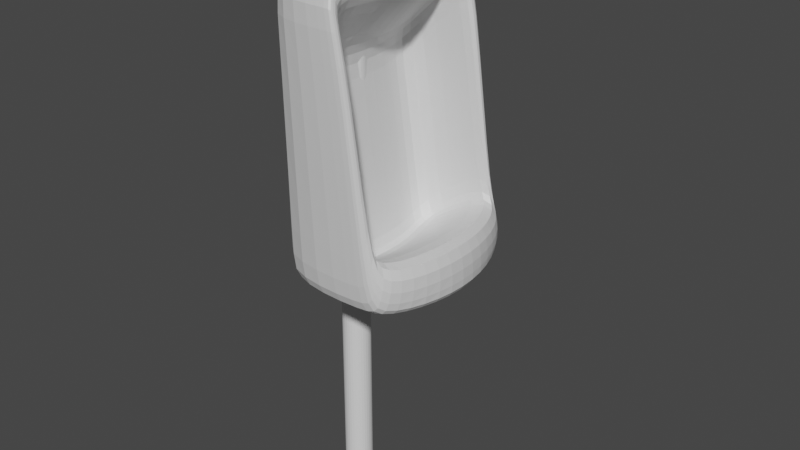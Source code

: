 # Source: urinal.blend  (saved by Blender 2.83.19; exported with 4.5.12 LTS)
import bpy
from mathutils import Matrix  # noqa: F401  (used for matrix-valued properties, if any)

bpy.ops.wm.read_factory_settings(use_empty=True)
scene = bpy.context.scene
scene.name = 'Scene'

# ---- collections
col_collection = bpy.data.collections.new('Collection'); scene.collection.children.link(col_collection)

# ---- materials (node trees are filled in below, after node groups)
mat_white = bpy.data.materials.new('white')
mat_white.alpha_threshold = 0.0
mat_white.use_transparent_shadow = False
mat_white.line_color = (0.0, 0.0, 0.0, 1.0)
mat_metal = bpy.data.materials.new('metal')
mat_metal.use_transparent_shadow = False

# ---- material node trees
mat_white.use_nodes = True; mat_white.node_tree.nodes.clear()
_N = mat_white.node_tree.nodes; _L = mat_white.node_tree.links
n0 = _N.new('ShaderNodeOutputMaterial'); n0.name = 'Material Output'; n0.location = (300, 300)
n1 = _N.new('ShaderNodeBsdfPrincipled'); n1.name = 'Principled BSDF'; n1.location = (10, 300)
n1.distribution = 'GGX'
n1.subsurface_method = 'BURLEY'
n1.inputs[1].default_value = 0.1318
n1.inputs[2].default_value = 0.5705
n1.inputs[3].default_value = 1.45
n1.inputs[13].default_value = 0.4955
n1.inputs[27].default_value = (0.0, 0.0, 0.0, 1.0)
n1.inputs[28].default_value = 1.0
_L.new(n1.outputs[0], n0.inputs[0])
n0.is_active_output = True
mat_metal.use_nodes = True; mat_metal.node_tree.nodes.clear()
_N = mat_metal.node_tree.nodes; _L = mat_metal.node_tree.links
n0 = _N.new('ShaderNodeBsdfPrincipled'); n0.name = 'Principled BSDF'; n0.location = (10, 300)
n0.distribution = 'GGX'
n0.subsurface_method = 'BURLEY'
n0.inputs[0].default_value = (0.3919, 0.3919, 0.3919, 1.0)
n0.inputs[1].default_value = 0.5636
n0.inputs[2].default_value = 0.4045
n0.inputs[3].default_value = 1.45
n0.inputs[27].default_value = (0.0, 0.0, 0.0, 1.0)
n0.inputs[28].default_value = 1.0
n1 = _N.new('ShaderNodeOutputMaterial'); n1.name = 'Material Output'; n1.location = (300, 300)
_L.new(n0.outputs[0], n1.inputs[0])
n1.is_active_output = True

# ---- world
world_world = bpy.data.worlds.new('World'); scene.world = world_world
world_world.use_nodes = True; world_world.node_tree.nodes.clear()
_N = world_world.node_tree.nodes; _L = world_world.node_tree.links
n0 = _N.new('ShaderNodeOutputWorld'); n0.name = 'World Output'; n0.location = (300, 300)
n1 = _N.new('ShaderNodeBackground'); n1.name = 'Background'; n1.location = (10, 300)
n1.inputs[0].default_value = (0.05088, 0.05088, 0.05088, 1.0)
_L.new(n1.outputs[0], n0.inputs[0])
n0.is_active_output = True
world_world.color = (0.05088, 0.05088, 0.05088)
world_world.use_sun_shadow = False
world_world.sun_shadow_jitter_overblur = 0.0

# ---- meshes
me_cube = bpy.data.meshes.new('Cube')
me_cube.from_pydata([(0.3594, 1.37, 3.157), (1.31, 1.37, -0.3434), (0.3594, -1.37, 3.157), (1.31, -1.37, -0.3434), (-1.0, 1.609, 3.494), (-1.0, 1.609, -1.584), (-1.0, -1.609, 3.494), (-1.0, -1.609, -1.584), (-1.0, 0.5364, -1.584), (-1.0, -0.5364, -1.584), (0.6966, 0.5429, 3.157), (0.6966, -0.5429, 3.157), (-1.0, -0.5364, 3.494), (-1.0, 0.5364, 3.494), (1.581, -0.5299, -0.3434), (1.581, 0.5299, -0.3434), (0.225, 1.609, 3.494), (1.0, 1.609, -1.584), (0.225, -1.609, 3.494), (1.0, -1.609, -1.584), (0.6624, -0.5364, 3.494), (1.615, 0.5364, -1.584), (0.6624, 0.5364, 3.494), (1.615, -0.5364, -1.584), (-0.4854, 0.5429, 2.033), (0.003088, 0.5299, -1.467), (-0.4854, -0.5429, 2.033), (0.003088, -0.5299, -1.467), (-0.8226, 1.37, 2.033), (-0.3394, 1.37, -1.467), (-0.8226, -1.37, 2.033), (-0.3394, -1.37, -1.467), (0.5072, 1.609, 2.908), (-1.0, -1.609, 2.908), (0.5072, -1.609, 2.908), (-1.0, 1.609, 2.908), (-1.0, -0.5364, 2.908), (-1.0, 0.5364, 2.908), (0.6331, 1.37, 2.753), (0.6331, -1.37, 2.753), (-0.429, 0.5414, 1.63), (-0.429, -0.5414, 1.63), (-0.7669, 1.37, 1.63), (-0.7669, -1.37, 1.63), (0.9592, 1.609, -1.212), (0.9592, -1.609, -1.212), (-1.0, 1.609, -1.212), (-1.0, -0.5364, -1.212), (-1.0, 0.5364, -1.212), (1.025, 1.37, -0.08715), (1.025, -1.37, -0.08715), (-0.03267, 0.5309, -1.211), (-0.03267, -0.5309, -1.211), (-0.3748, 1.37, -1.211), (-0.3748, -1.37, -1.211), (-1.0, -1.609, -1.212), (0.2369, 1.588, 3.464), (1.255, 1.588, -1.474), (1.255, -1.588, -1.474), (0.2369, -1.588, 3.464), (0.6654, -0.537, 3.464), (1.612, 0.5358, -1.474), (0.6654, 0.537, 3.464), (1.612, -0.5358, -1.474), (0.5184, -1.588, 2.894), (0.5184, 1.588, 2.894), (0.9651, -1.588, -1.113), (0.9651, 1.588, -1.113)], [], [(20, 12, 6, 18), (34, 18, 6, 33), (37, 13, 4, 35), (9, 23, 19, 7), (0, 10, 24, 28), (35, 4, 16, 32), (3, 14, 27, 31), (50, 3, 31, 54), (5, 17, 21, 8), (8, 21, 23, 9), (33, 6, 12, 36), (36, 12, 13, 37), (16, 4, 13, 22), (22, 13, 12, 20), (67, 57, 17, 44), (64, 59, 18, 34), (59, 60, 20, 18), (57, 61, 21, 17), (62, 56, 16, 22), (60, 62, 22, 20), (63, 58, 19, 23), (61, 63, 23, 21), (41, 26, 30, 43), (42, 28, 24, 40), (40, 24, 26, 41), (11, 2, 30, 26), (38, 0, 28, 42), (14, 15, 25, 27), (10, 11, 26, 24), (15, 1, 29, 25), (49, 38, 42, 53), (51, 40, 41, 52), (53, 42, 40, 51), (52, 41, 43, 54), (66, 64, 34, 45), (56, 65, 32, 16), (47, 36, 37, 48), (55, 33, 36, 47), (2, 39, 43, 30), (46, 35, 32, 44), (48, 37, 35, 46), (45, 34, 33, 55), (19, 45, 55, 7), (8, 48, 46, 5), (5, 46, 44, 17), (7, 55, 47, 9), (9, 47, 48, 8), (58, 66, 45, 19), (27, 52, 54, 31), (29, 53, 51, 25), (25, 51, 52, 27), (1, 49, 53, 29), (65, 67, 44, 32), (39, 50, 54, 43), (38, 49, 67, 65), (3, 50, 66, 58), (0, 38, 65, 56), (50, 39, 64, 66), (15, 14, 63, 61), (14, 3, 58, 63), (11, 10, 62, 60), (10, 0, 56, 62), (1, 15, 61, 57), (2, 11, 60, 59), (39, 2, 59, 64), (49, 1, 57, 67)])
_uv = me_cube.uv_layers.new(name='UVMap')
_uv.uv.foreach_set('vector', [0.625, 0.6667, 0.875, 0.6667, 0.875, 0.75, 0.625, 0.75, 0.5962, 0.75, 0.625, 0.75, 0.625, 1.0, 0.5962, 1.0, 0.5962, 0.1667, 0.625, 0.1667, 0.625, 0.25, 0.5962, 0.25, 0.125, 0.6667, 0.375, 0.6667, 0.375, 0.75, 0.125, 0.75, 0.6084, 0.5186, 0.6085, 0.5828, 0.6085, 0.5828, 0.6084, 0.5186, 0.5962, 0.25, 0.625, 0.25, 0.625, 0.5, 0.5962, 0.5, 0.3916, 0.7314, 0.3915, 0.6662, 0.3915, 0.6662, 0.3916, 0.7314, 0.4074, 0.7314, 0.3916, 0.7314, 0.3916, 0.7314, 0.4074, 0.7314, 0.125, 0.5, 0.375, 0.5, 0.375, 0.5833, 0.125, 0.5833, 0.125, 0.5833, 0.375, 0.5833, 0.375, 0.6667, 0.125, 0.6667, 0.5962, 0.0, 0.625, 0.0, 0.625, 0.08333, 0.5962, 0.08333, 0.5962, 0.08333, 0.625, 0.08333, 0.625, 0.1667, 0.5962, 0.1667, 0.625, 0.5, 0.875, 0.5, 0.875, 0.5833, 0.625, 0.5833, 0.625, 0.5833, 0.875, 0.5833, 0.875, 0.6667, 0.625, 0.6667, 0.3946, 0.5016, 0.3765, 0.5016, 0.375, 0.5, 0.3933, 0.5, 0.595, 0.7484, 0.6235, 0.7484, 0.625, 0.75, 0.5962, 0.75, 0.6235, 0.7484, 0.6235, 0.6667, 0.625, 0.6667, 0.625, 0.75, 0.3765, 0.5016, 0.3765, 0.5834, 0.375, 0.5833, 0.375, 0.5, 0.6235, 0.5833, 0.6235, 0.5016, 0.625, 0.5, 0.625, 0.5833, 0.6235, 0.6667, 0.6235, 0.5833, 0.625, 0.5833, 0.625, 0.6667, 0.3765, 0.6666, 0.3765, 0.7484, 0.375, 0.75, 0.375, 0.6667, 0.3765, 0.5834, 0.3765, 0.6666, 0.375, 0.6667, 0.375, 0.5833, 0.5834, 0.6671, 0.6085, 0.6672, 0.6084, 0.7314, 0.5834, 0.7314, 0.5834, 0.5186, 0.6084, 0.5186, 0.6085, 0.5828, 0.5834, 0.5829, 0.5834, 0.5829, 0.6085, 0.5828, 0.6085, 0.6672, 0.5834, 0.6671, 0.6085, 0.6672, 0.6084, 0.7314, 0.6084, 0.7314, 0.6085, 0.6672, 0.5834, 0.5186, 0.6084, 0.5186, 0.6084, 0.5186, 0.5834, 0.5186, 0.3915, 0.6662, 0.3915, 0.5838, 0.3915, 0.5838, 0.3915, 0.6662, 0.6085, 0.5828, 0.6085, 0.6672, 0.6085, 0.6672, 0.6085, 0.5828, 0.3915, 0.5838, 0.3916, 0.5186, 0.3916, 0.5186, 0.3915, 0.5838, 0.4074, 0.5186, 0.5834, 0.5186, 0.5834, 0.5186, 0.4074, 0.5186, 0.4074, 0.5838, 0.5834, 0.5829, 0.5834, 0.6671, 0.4074, 0.6662, 0.4074, 0.5186, 0.5834, 0.5186, 0.5834, 0.5829, 0.4074, 0.5838, 0.4074, 0.6662, 0.5834, 0.6671, 0.5834, 0.7314, 0.4074, 0.7314, 0.3946, 0.7484, 0.595, 0.7484, 0.5962, 0.75, 0.3933, 0.75, 0.6235, 0.5016, 0.595, 0.5016, 0.5962, 0.5, 0.625, 0.5, 0.3933, 0.08333, 0.5962, 0.08333, 0.5962, 0.1667, 0.3933, 0.1667, 0.3933, 0.0, 0.5962, 0.0, 0.5962, 0.08333, 0.3933, 0.08333, 0.6084, 0.7314, 0.5834, 0.7314, 0.5834, 0.7314, 0.6084, 0.7314, 0.3933, 0.25, 0.5962, 0.25, 0.5962, 0.5, 0.3933, 0.5, 0.3933, 0.1667, 0.5962, 0.1667, 0.5962, 0.25, 0.3933, 0.25, 0.3933, 0.75, 0.5962, 0.75, 0.5962, 1.0, 0.3933, 1.0, 0.375, 0.75, 0.3933, 0.75, 0.3933, 1.0, 0.375, 1.0, 0.375, 0.1667, 0.3933, 0.1667, 0.3933, 0.25, 0.375, 0.25, 0.375, 0.25, 0.3933, 0.25, 0.3933, 0.5, 0.375, 0.5, 0.375, 0.0, 0.3933, 0.0, 0.3933, 0.08333, 0.375, 0.08333, 0.375, 0.08333, 0.3933, 0.08333, 0.3933, 0.1667, 0.375, 0.1667, 0.3765, 0.7484, 0.3946, 0.7484, 0.3933, 0.75, 0.375, 0.75, 0.3915, 0.6662, 0.4074, 0.6662, 0.4074, 0.7314, 0.3916, 0.7314, 0.3916, 0.5186, 0.4074, 0.5186, 0.4074, 0.5838, 0.3915, 0.5838, 0.3915, 0.5838, 0.4074, 0.5838, 0.4074, 0.6662, 0.3915, 0.6662, 0.3916, 0.5186, 0.4074, 0.5186, 0.4074, 0.5186, 0.3916, 0.5186, 0.595, 0.5016, 0.3946, 0.5016, 0.3933, 0.5, 0.5962, 0.5, 0.5834, 0.7314, 0.4074, 0.7314, 0.4074, 0.7314, 0.5834, 0.7314, 0.5834, 0.5186, 0.4074, 0.5186, 0.3946, 0.5016, 0.595, 0.5016, 0.3916, 0.7314, 0.4074, 0.7314, 0.3946, 0.7484, 0.3765, 0.7484, 0.6084, 0.5186, 0.5834, 0.5186, 0.595, 0.5016, 0.6235, 0.5016, 0.4074, 0.7314, 0.5834, 0.7314, 0.595, 0.7484, 0.3946, 0.7484, 0.3915, 0.5838, 0.3915, 0.6662, 0.3765, 0.6666, 0.3765, 0.5834, 0.3915, 0.6662, 0.3916, 0.7314, 0.3765, 0.7484, 0.3765, 0.6666, 0.6085, 0.6672, 0.6085, 0.5828, 0.6235, 0.5833, 0.6235, 0.6667, 0.6085, 0.5828, 0.6084, 0.5186, 0.6235, 0.5016, 0.6235, 0.5833, 0.3916, 0.5186, 0.3915, 0.5838, 0.3765, 0.5834, 0.3765, 0.5016, 0.6084, 0.7314, 0.6085, 0.6672, 0.6235, 0.6667, 0.6235, 0.7484, 0.5834, 0.7314, 0.6084, 0.7314, 0.6235, 0.7484, 0.595, 0.7484, 0.4074, 0.5186, 0.3916, 0.5186, 0.3765, 0.5016, 0.3946, 0.5016])
me_cube.materials.append(mat_white)
me_cube.use_remesh_preserve_volume = False
me_cube.use_remesh_preserve_attributes = False
me_cube.use_mirror_vertex_groups = False
me_cube.update()
me_cylinder = bpy.data.meshes.new('Cylinder')
me_cylinder.from_pydata([(0.0, 1.0, -1.0), (0.0, 1.0, 1.0), (0.1951, 0.9808, -1.0), (0.1951, 0.9808, 1.0), (0.3827, 0.9239, -1.0), (0.3827, 0.9239, 1.0), (0.5556, 0.8315, -1.0), (0.5556, 0.8315, 1.0), (0.7071, 0.7071, -1.0), (0.7071, 0.7071, 1.0), (0.8315, 0.5556, -1.0), (0.8315, 0.5556, 1.0), (0.9239, 0.3827, -1.0), (0.9239, 0.3827, 1.0), (0.9808, 0.1951, -1.0), (0.9808, 0.1951, 1.0), (1.0, 7.55e-08, -1.0), (1.0, 7.55e-08, 1.0), (0.9808, -0.1951, -1.0), (0.9808, -0.1951, 1.0), (0.9239, -0.3827, -1.0), (0.9239, -0.3827, 1.0), (0.8315, -0.5556, -1.0), (0.8315, -0.5556, 1.0), (0.7071, -0.7071, -1.0), (0.7071, -0.7071, 1.0), (0.5556, -0.8315, -1.0), (0.5556, -0.8315, 1.0), (0.3827, -0.9239, -1.0), (0.3827, -0.9239, 1.0), (0.1951, -0.9808, -1.0), (0.1951, -0.9808, 1.0), (-3.258e-07, -1.0, -1.0), (-3.258e-07, -1.0, 1.0), (-0.1951, -0.9808, -1.0), (-0.1951, -0.9808, 1.0), (-0.3827, -0.9239, -1.0), (-0.3827, -0.9239, 1.0), (-0.5556, -0.8315, -1.0), (-0.5556, -0.8315, 1.0), (-0.7071, -0.7071, -1.0), (-0.7071, -0.7071, 1.0), (-0.8315, -0.5556, -1.0), (-0.8315, -0.5556, 1.0), (-0.9239, -0.3827, -1.0), (-0.9239, -0.3827, 1.0), (-0.9808, -0.1951, -1.0), (-0.9808, -0.1951, 1.0), (-1.0, 9.656e-07, -1.0), (-1.0, 9.656e-07, 1.0), (-0.9808, 0.1951, -1.0), (-0.9808, 0.1951, 1.0), (-0.9239, 0.3827, -1.0), (-0.9239, 0.3827, 1.0), (-0.8315, 0.5556, -1.0), (-0.8315, 0.5556, 1.0), (-0.7071, 0.7071, -1.0), (-0.7071, 0.7071, 1.0), (-0.5556, 0.8315, -1.0), (-0.5556, 0.8315, 1.0), (-0.3827, 0.9239, -1.0), (-0.3827, 0.9239, 1.0), (-0.1951, 0.9808, -1.0), (-0.1951, 0.9808, 1.0)], [], [(0, 1, 3, 2), (2, 3, 5, 4), (4, 5, 7, 6), (6, 7, 9, 8), (8, 9, 11, 10), (10, 11, 13, 12), (12, 13, 15, 14), (14, 15, 17, 16), (16, 17, 19, 18), (18, 19, 21, 20), (20, 21, 23, 22), (22, 23, 25, 24), (24, 25, 27, 26), (26, 27, 29, 28), (28, 29, 31, 30), (30, 31, 33, 32), (32, 33, 35, 34), (34, 35, 37, 36), (36, 37, 39, 38), (38, 39, 41, 40), (40, 41, 43, 42), (42, 43, 45, 44), (44, 45, 47, 46), (46, 47, 49, 48), (48, 49, 51, 50), (50, 51, 53, 52), (52, 53, 55, 54), (54, 55, 57, 56), (56, 57, 59, 58), (58, 59, 61, 60), (3, 1, 63, 61, 59, 57, 55, 53, 51, 49, 47, 45, 43, 41, 39, 37, 35, 33, 31, 29, 27, 25, 23, 21, 19, 17, 15, 13, 11, 9, 7, 5), (60, 61, 63, 62), (62, 63, 1, 0), (0, 2, 4, 6, 8, 10, 12, 14, 16, 18, 20, 22, 24, 26, 28, 30, 32, 34, 36, 38, 40, 42, 44, 46, 48, 50, 52, 54, 56, 58, 60, 62)])
_uv = me_cylinder.uv_layers.new(name='UVMap')
_uv.uv.foreach_set('vector', [1.0, 0.5, 1.0, 1.0, 0.9688, 1.0, 0.9688, 0.5, 0.9688, 0.5, 0.9688, 1.0, 0.9375, 1.0, 0.9375, 0.5, 0.9375, 0.5, 0.9375, 1.0, 0.9062, 1.0, 0.9062, 0.5, 0.9062, 0.5, 0.9062, 1.0, 0.875, 1.0, 0.875, 0.5, 0.875, 0.5, 0.875, 1.0, 0.8438, 1.0, 0.8438, 0.5, 0.8438, 0.5, 0.8438, 1.0, 0.8125, 1.0, 0.8125, 0.5, 0.8125, 0.5, 0.8125, 1.0, 0.7812, 1.0, 0.7812, 0.5, 0.7812, 0.5, 0.7812, 1.0, 0.75, 1.0, 0.75, 0.5, 0.75, 0.5, 0.75, 1.0, 0.7188, 1.0, 0.7188, 0.5, 0.7188, 0.5, 0.7188, 1.0, 0.6875, 1.0, 0.6875, 0.5, 0.6875, 0.5, 0.6875, 1.0, 0.6562, 1.0, 0.6562, 0.5, 0.6562, 0.5, 0.6562, 1.0, 0.625, 1.0, 0.625, 0.5, 0.625, 0.5, 0.625, 1.0, 0.5938, 1.0, 0.5938, 0.5, 0.5938, 0.5, 0.5938, 1.0, 0.5625, 1.0, 0.5625, 0.5, 0.5625, 0.5, 0.5625, 1.0, 0.5312, 1.0, 0.5312, 0.5, 0.5312, 0.5, 0.5312, 1.0, 0.5, 1.0, 0.5, 0.5, 0.5, 0.5, 0.5, 1.0, 0.4688, 1.0, 0.4688, 0.5, 0.4688, 0.5, 0.4688, 1.0, 0.4375, 1.0, 0.4375, 0.5, 0.4375, 0.5, 0.4375, 1.0, 0.4062, 1.0, 0.4062, 0.5, 0.4062, 0.5, 0.4062, 1.0, 0.375, 1.0, 0.375, 0.5, 0.375, 0.5, 0.375, 1.0, 0.3438, 1.0, 0.3438, 0.5, 0.3438, 0.5, 0.3438, 1.0, 0.3125, 1.0, 0.3125, 0.5, 0.3125, 0.5, 0.3125, 1.0, 0.2812, 1.0, 0.2812, 0.5, 0.2812, 0.5, 0.2812, 1.0, 0.25, 1.0, 0.25, 0.5, 0.25, 0.5, 0.25, 1.0, 0.2188, 1.0, 0.2188, 0.5, 0.2188, 0.5, 0.2188, 1.0, 0.1875, 1.0, 0.1875, 0.5, 0.1875, 0.5, 0.1875, 1.0, 0.1562, 1.0, 0.1562, 0.5, 0.1562, 0.5, 0.1562, 1.0, 0.125, 1.0, 0.125, 0.5, 0.125, 0.5, 0.125, 1.0, 0.09375, 1.0, 0.09375, 0.5, 0.09375, 0.5, 0.09375, 1.0, 0.0625, 1.0, 0.0625, 0.5, 0.2968, 0.4854, 0.25, 0.49, 0.2032, 0.4854, 0.1582, 0.4717, 0.1167, 0.4496, 0.08029, 0.4197, 0.05045, 0.3833, 0.02827, 0.3418, 0.01461, 0.2968, 0.01, 0.25, 0.01461, 0.2032, 0.02827, 0.1582, 0.05045, 0.1167, 0.08029, 0.08029, 0.1167, 0.05045, 0.1582, 0.02827, 0.2032, 0.01461, 0.25, 0.01, 0.2968, 0.01461, 0.3418, 0.02827, 0.3833, 0.05045, 0.4197, 0.08029, 0.4496, 0.1167, 0.4717, 0.1582, 0.4854, 0.2032, 0.49, 0.25, 0.4854, 0.2968, 0.4717, 0.3418, 0.4496, 0.3833, 0.4197, 0.4197, 0.3833, 0.4496, 0.3418, 0.4717, 0.0625, 0.5, 0.0625, 1.0, 0.03125, 1.0, 0.03125, 0.5, 0.03125, 0.5, 0.03125, 1.0, 0.0, 1.0, 0.0, 0.5, 0.75, 0.49, 0.7968, 0.4854, 0.8418, 0.4717, 0.8833, 0.4496, 0.9197, 0.4197, 0.9496, 0.3833, 0.9717, 0.3418, 0.9854, 0.2968, 0.99, 0.25, 0.9854, 0.2032, 0.9717, 0.1582, 0.9496, 0.1167, 0.9197, 0.08029, 0.8833, 0.05045, 0.8418, 0.02827, 0.7968, 0.01461, 0.75, 0.01, 0.7032, 0.01461, 0.6582, 0.02827, 0.6167, 0.05045, 0.5803, 0.08029, 0.5504, 0.1167, 0.5283, 0.1582, 0.5146, 0.2032, 0.51, 0.25, 0.5146, 0.2968, 0.5283, 0.3418, 0.5504, 0.3833, 0.5803, 0.4197, 0.6167, 0.4496, 0.6582, 0.4717, 0.7032, 0.4854])
me_cylinder.use_remesh_fix_poles = True
me_cylinder.use_remesh_preserve_attributes = False
me_cylinder.use_mirror_vertex_groups = False
me_cylinder.update()
me_cylinder_001 = bpy.data.meshes.new('Cylinder.001')
me_cylinder_001.from_pydata([(0.0, 1.0, -1.0), (0.0, 1.0, 1.0), (0.1951, 0.9808, -1.0), (0.1951, 0.9808, 1.0), (0.3827, 0.9239, -1.0), (0.3827, 0.9239, 1.0), (0.5556, 0.8315, -1.0), (0.5556, 0.8315, 1.0), (0.7071, 0.7071, -1.0), (0.7071, 0.7071, 1.0), (0.8315, 0.5556, -1.0), (0.8315, 0.5556, 1.0), (0.9239, 0.3827, -1.0), (0.9239, 0.3827, 1.0), (0.9808, 0.1951, -1.0), (0.9808, 0.1951, 1.0), (1.0, 7.55e-08, -1.0), (1.0, 7.55e-08, 1.0), (0.9808, -0.1951, -1.0), (0.9808, -0.1951, 1.0), (0.9239, -0.3827, -1.0), (0.9239, -0.3827, 1.0), (0.8315, -0.5556, -1.0), (0.8315, -0.5556, 1.0), (0.7071, -0.7071, -1.0), (0.7071, -0.7071, 1.0), (0.5556, -0.8315, -1.0), (0.5556, -0.8315, 1.0), (0.3827, -0.9239, -1.0), (0.3827, -0.9239, 1.0), (0.1951, -0.9808, -1.0), (0.1951, -0.9808, 1.0), (-3.258e-07, -1.0, -1.0), (-3.258e-07, -1.0, 1.0), (-0.1951, -0.9808, -1.0), (-0.1951, -0.9808, 1.0), (-0.3827, -0.9239, -1.0), (-0.3827, -0.9239, 1.0), (-0.5556, -0.8315, -1.0), (-0.5556, -0.8315, 1.0), (-0.7071, -0.7071, -1.0), (-0.7071, -0.7071, 1.0), (-0.8315, -0.5556, -1.0), (-0.8315, -0.5556, 1.0), (-0.9239, -0.3827, -1.0), (-0.9239, -0.3827, 1.0), (-0.9808, -0.1951, -1.0), (-0.9808, -0.1951, 1.0), (-1.0, 9.656e-07, -1.0), (-1.0, 9.656e-07, 1.0), (-0.9808, 0.1951, -1.0), (-0.9808, 0.1951, 1.0), (-0.9239, 0.3827, -1.0), (-0.9239, 0.3827, 1.0), (-0.8315, 0.5556, -1.0), (-0.8315, 0.5556, 1.0), (-0.7071, 0.7071, -1.0), (-0.7071, 0.7071, 1.0), (-0.5556, 0.8315, -1.0), (-0.5556, 0.8315, 1.0), (-0.3827, 0.9239, -1.0), (-0.3827, 0.9239, 1.0), (-0.1951, 0.9808, -1.0), (-0.1951, 0.9808, 1.0), (0.166, 0.8344, 1.157), (-1.111e-07, 0.8508, 1.157), (0.3256, 0.786, 1.157), (0.4727, 0.7074, 1.157), (0.6016, 0.6016, 1.157), (0.7074, 0.4727, 1.157), (0.786, 0.3256, 1.157), (0.8344, 0.166, 1.157), (0.8508, 1.072e-07, 1.157), (0.8344, -0.166, 1.157), (0.786, -0.3256, 1.157), (0.7074, -0.4727, 1.157), (0.6016, -0.6016, 1.157), (0.4727, -0.7074, 1.157), (0.3256, -0.786, 1.157), (0.166, -0.8344, 1.157), (-3.883e-07, -0.8508, 1.157), (-0.166, -0.8344, 1.157), (-0.3256, -0.786, 1.157), (-0.4727, -0.7074, 1.157), (-0.6016, -0.6016, 1.157), (-0.7074, -0.4727, 1.157), (-0.786, -0.3256, 1.157), (-0.8344, -0.166, 1.157), (-0.8508, 8.645e-07, 1.157), (-0.8344, 0.166, 1.157), (-0.786, 0.3256, 1.157), (-0.7074, 0.4727, 1.157), (-0.6016, 0.6016, 1.157), (-0.4727, 0.7074, 1.157), (-0.3256, 0.786, 1.157), (-0.166, 0.8344, 1.157), (0.1503, 0.7554, 1.322), (-6.046e-08, 0.7702, 1.322), (0.2947, 0.7116, 1.322), (0.4279, 0.6404, 1.322), (0.5446, 0.5446, 1.322), (0.6404, 0.4279, 1.322), (0.7116, 0.2947, 1.322), (0.7554, 0.1503, 1.322), (0.7702, 9.303e-08, 1.322), (0.7554, -0.1503, 1.322), (0.7116, -0.2947, 1.322), (0.6404, -0.4279, 1.322), (0.5446, -0.5446, 1.322), (0.4279, -0.6404, 1.322), (0.2947, -0.7116, 1.322), (0.1503, -0.7554, 1.322), (-2.674e-07, -0.7702, 1.322), (-0.1503, -0.7554, 1.322), (-0.2947, -0.7116, 1.322), (-0.4279, -0.6404, 1.322), (-0.5446, -0.5446, 1.322), (-0.6404, -0.4279, 1.322), (-0.7116, -0.2947, 1.322), (-0.7554, -0.1503, 1.322), (-0.7702, 7.921e-07, 1.322), (-0.7554, 0.1503, 1.322), (-0.7116, 0.2947, 1.322), (-0.6404, 0.4279, 1.322), (-0.5446, 0.5446, 1.322), (-0.4279, 0.6404, 1.322), (-0.2947, 0.7116, 1.322), (-0.1503, 0.7554, 1.322), (0.166, 0.8344, 1.322), (-1.915e-08, 0.8508, 1.322), (0.3256, 0.786, 1.322), (0.4727, 0.7074, 1.322), (0.6016, 0.6016, 1.322), (0.7074, 0.4727, 1.322), (0.786, 0.3256, 1.322), (0.8344, 0.166, 1.322), (0.8508, 1.072e-07, 1.322), (0.8344, -0.166, 1.322), (0.786, -0.3256, 1.322), (0.7074, -0.4727, 1.322), (0.6016, -0.6016, 1.322), (0.4727, -0.7074, 1.322), (0.3256, -0.786, 1.322), (0.166, -0.8344, 1.322), (-2.964e-07, -0.8508, 1.322), (-0.166, -0.8344, 1.322), (-0.3256, -0.786, 1.322), (-0.4727, -0.7074, 1.322), (-0.6016, -0.6016, 1.322), (-0.7074, -0.4727, 1.322), (-0.786, -0.3256, 1.322), (-0.8344, -0.166, 1.322), (-0.8508, 8.645e-07, 1.322), (-0.8344, 0.166, 1.322), (-0.786, 0.3256, 1.322), (-0.7074, 0.4727, 1.322), (-0.6016, 0.6016, 1.322), (-0.4727, 0.7074, 1.322), (-0.3256, 0.786, 1.322), (-0.166, 0.8344, 1.322), (0.1503, 0.7554, 1.376), (-5.862e-08, 0.7702, 1.376), (0.2947, 0.7116, 1.376), (0.4279, 0.6404, 1.376), (0.5446, 0.5446, 1.376), (0.6404, 0.4279, 1.376), (0.7116, 0.2947, 1.376), (0.7554, 0.1503, 1.376), (0.7702, 9.303e-08, 1.376), (0.7554, -0.1503, 1.376), (0.7116, -0.2947, 1.376), (0.6404, -0.4279, 1.376), (0.5446, -0.5446, 1.376), (0.4279, -0.6404, 1.376), (0.2947, -0.7116, 1.376), (0.1503, -0.7554, 1.376), (-2.656e-07, -0.7702, 1.376), (-0.1503, -0.7554, 1.376), (-0.2947, -0.7116, 1.376), (-0.4279, -0.6404, 1.376), (-0.5446, -0.5446, 1.376), (-0.6404, -0.4279, 1.376), (-0.7116, -0.2947, 1.376), (-0.7554, -0.1503, 1.376), (-0.7702, 7.921e-07, 1.376), (-0.7554, 0.1503, 1.376), (-0.7116, 0.2947, 1.376), (-0.6404, 0.4279, 1.376), (-0.5446, 0.5446, 1.376), (-0.4279, 0.6404, 1.376), (-0.2947, 0.7116, 1.376), (-0.1503, 0.7554, 1.376)], [], [(0, 1, 3, 2), (2, 3, 5, 4), (4, 5, 7, 6), (6, 7, 9, 8), (8, 9, 11, 10), (10, 11, 13, 12), (12, 13, 15, 14), (14, 15, 17, 16), (16, 17, 19, 18), (18, 19, 21, 20), (20, 21, 23, 22), (22, 23, 25, 24), (24, 25, 27, 26), (26, 27, 29, 28), (28, 29, 31, 30), (30, 31, 33, 32), (32, 33, 35, 34), (34, 35, 37, 36), (36, 37, 39, 38), (38, 39, 41, 40), (40, 41, 43, 42), (42, 43, 45, 44), (44, 45, 47, 46), (46, 47, 49, 48), (48, 49, 51, 50), (50, 51, 53, 52), (52, 53, 55, 54), (54, 55, 57, 56), (56, 57, 59, 58), (58, 59, 61, 60), (57, 55, 91, 92), (60, 61, 63, 62), (62, 63, 1, 0), (0, 2, 4, 6, 8, 10, 12, 14, 16, 18, 20, 22, 24, 26, 28, 30, 32, 34, 36, 38, 40, 42, 44, 46, 48, 50, 52, 54, 56, 58, 60, 62), (79, 78, 142, 143), (13, 11, 69, 70), (31, 29, 78, 79), (49, 47, 87, 88), (5, 3, 64, 66), (23, 21, 74, 75), (41, 39, 83, 84), (59, 57, 92, 93), (15, 13, 70, 71), (33, 31, 79, 80), (51, 49, 88, 89), (7, 5, 66, 67), (25, 23, 75, 76), (43, 41, 84, 85), (61, 59, 93, 94), (17, 15, 71, 72), (35, 33, 80, 81), (53, 51, 89, 90), (9, 7, 67, 68), (27, 25, 76, 77), (45, 43, 85, 86), (63, 61, 94, 95), (19, 17, 72, 73), (37, 35, 81, 82), (55, 53, 90, 91), (11, 9, 68, 69), (29, 27, 77, 78), (47, 45, 86, 87), (3, 1, 65, 64), (1, 63, 95, 65), (21, 19, 73, 74), (39, 37, 82, 83), (117, 116, 180, 181), (66, 64, 128, 130), (93, 92, 156, 157), (80, 79, 143, 144), (67, 66, 130, 131), (94, 93, 157, 158), (81, 80, 144, 145), (68, 67, 131, 132), (95, 94, 158, 159), (82, 81, 145, 146), (69, 68, 132, 133), (65, 95, 159, 129), (83, 82, 146, 147), (70, 69, 133, 134), (84, 83, 147, 148), (71, 70, 134, 135), (85, 84, 148, 149), (72, 71, 135, 136), (86, 85, 149, 150), (73, 72, 136, 137), (87, 86, 150, 151), (74, 73, 137, 138), (88, 87, 151, 152), (75, 74, 138, 139), (89, 88, 152, 153), (76, 75, 139, 140), (90, 89, 153, 154), (77, 76, 140, 141), (91, 90, 154, 155), (78, 77, 141, 142), (64, 65, 129, 128), (92, 91, 155, 156), (97, 96, 128, 129), (96, 98, 130, 128), (98, 99, 131, 130), (99, 100, 132, 131), (100, 101, 133, 132), (101, 102, 134, 133), (102, 103, 135, 134), (103, 104, 136, 135), (104, 105, 137, 136), (105, 106, 138, 137), (106, 107, 139, 138), (107, 108, 140, 139), (108, 109, 141, 140), (109, 110, 142, 141), (110, 111, 143, 142), (111, 112, 144, 143), (112, 113, 145, 144), (113, 114, 146, 145), (114, 115, 147, 146), (115, 116, 148, 147), (116, 117, 149, 148), (117, 118, 150, 149), (118, 119, 151, 150), (119, 120, 152, 151), (120, 121, 153, 152), (121, 122, 154, 153), (122, 123, 155, 154), (123, 124, 156, 155), (124, 125, 157, 156), (125, 126, 158, 157), (126, 127, 159, 158), (127, 97, 129, 159), (160, 161, 191, 190, 189, 188, 187, 186, 185, 184, 183, 182, 181, 180, 179, 178, 177, 176, 175, 174, 173, 172, 171, 170, 169, 168, 167, 166, 165, 164, 163, 162), (104, 103, 167, 168), (118, 117, 181, 182), (105, 104, 168, 169), (119, 118, 182, 183), (106, 105, 169, 170), (120, 119, 183, 184), (107, 106, 170, 171), (121, 120, 184, 185), (108, 107, 171, 172), (122, 121, 185, 186), (109, 108, 172, 173), (123, 122, 186, 187), (110, 109, 173, 174), (96, 97, 161, 160), (124, 123, 187, 188), (111, 110, 174, 175), (98, 96, 160, 162), (125, 124, 188, 189), (112, 111, 175, 176), (99, 98, 162, 163), (126, 125, 189, 190), (113, 112, 176, 177), (100, 99, 163, 164), (127, 126, 190, 191), (114, 113, 177, 178), (101, 100, 164, 165), (97, 127, 191, 161), (115, 114, 178, 179), (102, 101, 165, 166), (116, 115, 179, 180), (103, 102, 166, 167)])
_uv = me_cylinder_001.uv_layers.new(name='UVMap')
_uv.uv.foreach_set('vector', [1.0, 0.5, 1.0, 1.0, 0.9688, 1.0, 0.9688, 0.5, 0.9688, 0.5, 0.9688, 1.0, 0.9375, 1.0, 0.9375, 0.5, 0.9375, 0.5, 0.9375, 1.0, 0.9062, 1.0, 0.9062, 0.5, 0.9062, 0.5, 0.9062, 1.0, 0.875, 1.0, 0.875, 0.5, 0.875, 0.5, 0.875, 1.0, 0.8438, 1.0, 0.8438, 0.5, 0.8438, 0.5, 0.8438, 1.0, 0.8125, 1.0, 0.8125, 0.5, 0.8125, 0.5, 0.8125, 1.0, 0.7812, 1.0, 0.7812, 0.5, 0.7812, 0.5, 0.7812, 1.0, 0.75, 1.0, 0.75, 0.5, 0.75, 0.5, 0.75, 1.0, 0.7188, 1.0, 0.7188, 0.5, 0.7188, 0.5, 0.7188, 1.0, 0.6875, 1.0, 0.6875, 0.5, 0.6875, 0.5, 0.6875, 1.0, 0.6562, 1.0, 0.6562, 0.5, 0.6562, 0.5, 0.6562, 1.0, 0.625, 1.0, 0.625, 0.5, 0.625, 0.5, 0.625, 1.0, 0.5938, 1.0, 0.5938, 0.5, 0.5938, 0.5, 0.5938, 1.0, 0.5625, 1.0, 0.5625, 0.5, 0.5625, 0.5, 0.5625, 1.0, 0.5312, 1.0, 0.5312, 0.5, 0.5312, 0.5, 0.5312, 1.0, 0.5, 1.0, 0.5, 0.5, 0.5, 0.5, 0.5, 1.0, 0.4688, 1.0, 0.4688, 0.5, 0.4688, 0.5, 0.4688, 1.0, 0.4375, 1.0, 0.4375, 0.5, 0.4375, 0.5, 0.4375, 1.0, 0.4062, 1.0, 0.4062, 0.5, 0.4062, 0.5, 0.4062, 1.0, 0.375, 1.0, 0.375, 0.5, 0.375, 0.5, 0.375, 1.0, 0.3438, 1.0, 0.3438, 0.5, 0.3438, 0.5, 0.3438, 1.0, 0.3125, 1.0, 0.3125, 0.5, 0.3125, 0.5, 0.3125, 1.0, 0.2812, 1.0, 0.2812, 0.5, 0.2812, 0.5, 0.2812, 1.0, 0.25, 1.0, 0.25, 0.5, 0.25, 0.5, 0.25, 1.0, 0.2188, 1.0, 0.2188, 0.5, 0.2188, 0.5, 0.2188, 1.0, 0.1875, 1.0, 0.1875, 0.5, 0.1875, 0.5, 0.1875, 1.0, 0.1562, 1.0, 0.1562, 0.5, 0.1562, 0.5, 0.1562, 1.0, 0.125, 1.0, 0.125, 0.5, 0.125, 0.5, 0.125, 1.0, 0.09375, 1.0, 0.09375, 0.5, 0.09375, 0.5, 0.09375, 1.0, 0.0625, 1.0, 0.0625, 0.5, 0.125, 1.0, 0.1562, 1.0, 0.1562, 1.0, 0.125, 1.0, 0.0625, 0.5, 0.0625, 1.0, 0.03125, 1.0, 0.03125, 0.5, 0.03125, 0.5, 0.03125, 1.0, 0.0, 1.0, 0.0, 0.5, 0.75, 0.49, 0.7968, 0.4854, 0.8418, 0.4717, 0.8833, 0.4496, 0.9197, 0.4197, 0.9496, 0.3833, 0.9717, 0.3418, 0.9854, 0.2968, 0.99, 0.25, 0.9854, 0.2032, 0.9717, 0.1582, 0.9496, 0.1167, 0.9197, 0.08029, 0.8833, 0.05045, 0.8418, 0.02827, 0.7968, 0.01461, 0.75, 0.01, 0.7032, 0.01461, 0.6582, 0.02827, 0.6167, 0.05045, 0.5803, 0.08029, 0.5504, 0.1167, 0.5283, 0.1582, 0.5146, 0.2032, 0.51, 0.25, 0.5146, 0.2968, 0.5283, 0.3418, 0.5504, 0.3833, 0.5803, 0.4197, 0.6167, 0.4496, 0.6582, 0.4717, 0.7032, 0.4854, 0.5312, 1.0, 0.5625, 1.0, 0.5625, 1.0, 0.5312, 1.0, 0.8125, 1.0, 0.8438, 1.0, 0.8438, 1.0, 0.8125, 1.0, 0.5312, 1.0, 0.5625, 1.0, 0.5625, 1.0, 0.5312, 1.0, 0.25, 1.0, 0.2812, 1.0, 0.2812, 1.0, 0.25, 1.0, 0.9375, 1.0, 0.9688, 1.0, 0.9688, 1.0, 0.9375, 1.0, 0.6562, 1.0, 0.6875, 1.0, 0.6875, 1.0, 0.6562, 1.0, 0.375, 1.0, 0.4062, 1.0, 0.4062, 1.0, 0.375, 1.0, 0.09375, 1.0, 0.125, 1.0, 0.125, 1.0, 0.09375, 1.0, 0.7812, 1.0, 0.8125, 1.0, 0.8125, 1.0, 0.7812, 1.0, 0.5, 1.0, 0.5312, 1.0, 0.5312, 1.0, 0.5, 1.0, 0.2188, 1.0, 0.25, 1.0, 0.25, 1.0, 0.2188, 1.0, 0.9062, 1.0, 0.9375, 1.0, 0.9375, 1.0, 0.9062, 1.0, 0.625, 1.0, 0.6562, 1.0, 0.6562, 1.0, 0.625, 1.0, 0.3438, 1.0, 0.375, 1.0, 0.375, 1.0, 0.3438, 1.0, 0.0625, 1.0, 0.09375, 1.0, 0.09375, 1.0, 0.0625, 1.0, 0.75, 1.0, 0.7812, 1.0, 0.7812, 1.0, 0.75, 1.0, 0.4688, 1.0, 0.5, 1.0, 0.5, 1.0, 0.4688, 1.0, 0.1875, 1.0, 0.2188, 1.0, 0.2188, 1.0, 0.1875, 1.0, 0.875, 1.0, 0.9062, 1.0, 0.9062, 1.0, 0.875, 1.0, 0.5938, 1.0, 0.625, 1.0, 0.625, 1.0, 0.5938, 1.0, 0.3125, 1.0, 0.3438, 1.0, 0.3438, 1.0, 0.3125, 1.0, 0.03125, 1.0, 0.0625, 1.0, 0.0625, 1.0, 0.03125, 1.0, 0.7188, 1.0, 0.75, 1.0, 0.75, 1.0, 0.7188, 1.0, 0.4375, 1.0, 0.4688, 1.0, 0.4688, 1.0, 0.4375, 1.0, 0.1562, 1.0, 0.1875, 1.0, 0.1875, 1.0, 0.1562, 1.0, 0.8438, 1.0, 0.875, 1.0, 0.875, 1.0, 0.8438, 1.0, 0.5625, 1.0, 0.5938, 1.0, 0.5938, 1.0, 0.5625, 1.0, 0.2812, 1.0, 0.3125, 1.0, 0.3125, 1.0, 0.2812, 1.0, 0.9688, 1.0, 1.0, 1.0, 1.0, 1.0, 0.9688, 1.0, 0.0, 1.0, 0.03125, 1.0, 0.03125, 1.0, 0.0, 1.0, 0.6875, 1.0, 0.7188, 1.0, 0.7188, 1.0, 0.6875, 1.0, 0.4062, 1.0, 0.4375, 1.0, 0.4375, 1.0, 0.4062, 1.0, 0.06934, 0.1293, 0.09636, 0.09636, 0.09636, 0.09636, 0.06934, 0.1293, 0.9375, 1.0, 0.9688, 1.0, 0.9688, 1.0, 0.9375, 1.0, 0.09375, 1.0, 0.125, 1.0, 0.125, 1.0, 0.09375, 1.0, 0.5, 1.0, 0.5312, 1.0, 0.5312, 1.0, 0.5, 1.0, 0.9062, 1.0, 0.9375, 1.0, 0.9375, 1.0, 0.9062, 1.0, 0.0625, 1.0, 0.09375, 1.0, 0.09375, 1.0, 0.0625, 1.0, 0.4688, 1.0, 0.5, 1.0, 0.5, 1.0, 0.4688, 1.0, 0.875, 1.0, 0.9062, 1.0, 0.9062, 1.0, 0.875, 1.0, 0.03125, 1.0, 0.0625, 1.0, 0.0625, 1.0, 0.03125, 1.0, 0.4375, 1.0, 0.4688, 1.0, 0.4688, 1.0, 0.4375, 1.0, 0.8438, 1.0, 0.875, 1.0, 0.875, 1.0, 0.8438, 1.0, 0.0, 1.0, 0.03125, 1.0, 0.03125, 1.0, 0.0, 1.0, 0.4062, 1.0, 0.4375, 1.0, 0.4375, 1.0, 0.4062, 1.0, 0.8125, 1.0, 0.8438, 1.0, 0.8438, 1.0, 0.8125, 1.0, 0.375, 1.0, 0.4062, 1.0, 0.4062, 1.0, 0.375, 1.0, 0.7812, 1.0, 0.8125, 1.0, 0.8125, 1.0, 0.7812, 1.0, 0.3438, 1.0, 0.375, 1.0, 0.375, 1.0, 0.3438, 1.0, 0.75, 1.0, 0.7812, 1.0, 0.7812, 1.0, 0.75, 1.0, 0.3125, 1.0, 0.3438, 1.0, 0.3438, 1.0, 0.3125, 1.0, 0.7188, 1.0, 0.75, 1.0, 0.75, 1.0, 0.7188, 1.0, 0.2812, 1.0, 0.3125, 1.0, 0.3125, 1.0, 0.2812, 1.0, 0.6875, 1.0, 0.7188, 1.0, 0.7188, 1.0, 0.6875, 1.0, 0.25, 1.0, 0.2812, 1.0, 0.2812, 1.0, 0.25, 1.0, 0.6562, 1.0, 0.6875, 1.0, 0.6875, 1.0, 0.6562, 1.0, 0.2188, 1.0, 0.25, 1.0, 0.25, 1.0, 0.2188, 1.0, 0.625, 1.0, 0.6562, 1.0, 0.6562, 1.0, 0.625, 1.0, 0.1875, 1.0, 0.2188, 1.0, 0.2188, 1.0, 0.1875, 1.0, 0.5938, 1.0, 0.625, 1.0, 0.625, 1.0, 0.5938, 1.0, 0.1562, 1.0, 0.1875, 1.0, 0.1875, 1.0, 0.1562, 1.0, 0.5625, 1.0, 0.5938, 1.0, 0.5938, 1.0, 0.5625, 1.0, 0.9688, 1.0, 1.0, 1.0, 1.0, 1.0, 0.9688, 1.0, 0.125, 1.0, 0.1562, 1.0, 0.1562, 1.0, 0.125, 1.0, 0.25, 0.4673, 0.2924, 0.4631, 0.2968, 0.4854, 0.25, 0.49, 0.2924, 0.4631, 0.3331, 0.4507, 0.3418, 0.4717, 0.2968, 0.4854, 0.3331, 0.4507, 0.3707, 0.4307, 0.3833, 0.4496, 0.3418, 0.4717, 0.3707, 0.4307, 0.4036, 0.4036, 0.4197, 0.4197, 0.3833, 0.4496, 0.4036, 0.4036, 0.4307, 0.3707, 0.4496, 0.3833, 0.4197, 0.4197, 0.4307, 0.3707, 0.4507, 0.3331, 0.4717, 0.3418, 0.4496, 0.3833, 0.4507, 0.3331, 0.4631, 0.2924, 0.4854, 0.2968, 0.4717, 0.3418, 0.4631, 0.2924, 0.4673, 0.25, 0.49, 0.25, 0.4854, 0.2968, 0.4673, 0.25, 0.4631, 0.2076, 0.4854, 0.2032, 0.49, 0.25, 0.4631, 0.2076, 0.4507, 0.1669, 0.4717, 0.1582, 0.4854, 0.2032, 0.4507, 0.1669, 0.4307, 0.1293, 0.4496, 0.1167, 0.4717, 0.1582, 0.4307, 0.1293, 0.4036, 0.09636, 0.4197, 0.08029, 0.4496, 0.1167, 0.4036, 0.09636, 0.3707, 0.06934, 0.3833, 0.05045, 0.4197, 0.08029, 0.3707, 0.06934, 0.3331, 0.04926, 0.3418, 0.02827, 0.3833, 0.05045, 0.3331, 0.04926, 0.2924, 0.0369, 0.2968, 0.01461, 0.3418, 0.02827, 0.2924, 0.0369, 0.25, 0.03272, 0.25, 0.01, 0.2968, 0.01461, 0.25, 0.03272, 0.2076, 0.0369, 0.2032, 0.01461, 0.25, 0.01, 0.2076, 0.0369, 0.1669, 0.04926, 0.1582, 0.02827, 0.2032, 0.01461, 0.1669, 0.04926, 0.1293, 0.06934, 0.1167, 0.05045, 0.1582, 0.02827, 0.1293, 0.06934, 0.09636, 0.09636, 0.08029, 0.08029, 0.1167, 0.05045, 0.09636, 0.09636, 0.06934, 0.1293, 0.05045, 0.1167, 0.08029, 0.08029, 0.06934, 0.1293, 0.04926, 0.1669, 0.02827, 0.1582, 0.05045, 0.1167, 0.04926, 0.1669, 0.0369, 0.2076, 0.01461, 0.2032, 0.02827, 0.1582, 0.0369, 0.2076, 0.03272, 0.25, 0.01, 0.25, 0.01461, 0.2032, 0.03272, 0.25, 0.0369, 0.2924, 0.01461, 0.2968, 0.01, 0.25, 0.0369, 0.2924, 0.04926, 0.3331, 0.02827, 0.3418, 0.01461, 0.2968, 0.04926, 0.3331, 0.06934, 0.3707, 0.05045, 0.3833, 0.02827, 0.3418, 0.06934, 0.3707, 0.09636, 0.4036, 0.08029, 0.4197, 0.05045, 0.3833, 0.09636, 0.4036, 0.1293, 0.4307, 0.1167, 0.4496, 0.08029, 0.4197, 0.1293, 0.4307, 0.1669, 0.4507, 0.1582, 0.4717, 0.1167, 0.4496, 0.1669, 0.4507, 0.2076, 0.4631, 0.2032, 0.4854, 0.1582, 0.4717, 0.2076, 0.4631, 0.25, 0.4673, 0.25, 0.49, 0.2032, 0.4854, 0.2924, 0.4631, 0.25, 0.4673, 0.2076, 0.4631, 0.1669, 0.4507, 0.1293, 0.4307, 0.09636, 0.4036, 0.06934, 0.3707, 0.04926, 0.3331, 0.0369, 0.2924, 0.03272, 0.25, 0.0369, 0.2076, 0.04926, 0.1669, 0.06934, 0.1293, 0.09636, 0.09636, 0.1293, 0.06934, 0.1669, 0.04926, 0.2076, 0.0369, 0.25, 0.03272, 0.2924, 0.0369, 0.3331, 0.04926, 0.3707, 0.06934, 0.4036, 0.09636, 0.4307, 0.1293, 0.4507, 0.1669, 0.4631, 0.2076, 0.4673, 0.25, 0.4631, 0.2924, 0.4507, 0.3331, 0.4307, 0.3707, 0.4036, 0.4036, 0.3707, 0.4307, 0.3331, 0.4507, 0.4673, 0.25, 0.4631, 0.2924, 0.4631, 0.2924, 0.4673, 0.25, 0.04926, 0.1669, 0.06934, 0.1293, 0.06934, 0.1293, 0.04926, 0.1669, 0.4631, 0.2076, 0.4673, 0.25, 0.4673, 0.25, 0.4631, 0.2076, 0.0369, 0.2076, 0.04926, 0.1669, 0.04926, 0.1669, 0.0369, 0.2076, 0.4507, 0.1669, 0.4631, 0.2076, 0.4631, 0.2076, 0.4507, 0.1669, 0.03272, 0.25, 0.0369, 0.2076, 0.0369, 0.2076, 0.03272, 0.25, 0.4307, 0.1293, 0.4507, 0.1669, 0.4507, 0.1669, 0.4307, 0.1293, 0.0369, 0.2924, 0.03272, 0.25, 0.03272, 0.25, 0.0369, 0.2924, 0.4036, 0.09636, 0.4307, 0.1293, 0.4307, 0.1293, 0.4036, 0.09636, 0.04926, 0.3331, 0.0369, 0.2924, 0.0369, 0.2924, 0.04926, 0.3331, 0.3707, 0.06934, 0.4036, 0.09636, 0.4036, 0.09636, 0.3707, 0.06934, 0.06934, 0.3707, 0.04926, 0.3331, 0.04926, 0.3331, 0.06934, 0.3707, 0.3331, 0.04926, 0.3707, 0.06934, 0.3707, 0.06934, 0.3331, 0.04926, 0.2924, 0.4631, 0.25, 0.4673, 0.25, 0.4673, 0.2924, 0.4631, 0.09636, 0.4036, 0.06934, 0.3707, 0.06934, 0.3707, 0.09636, 0.4036, 0.2924, 0.0369, 0.3331, 0.04926, 0.3331, 0.04926, 0.2924, 0.0369, 0.3331, 0.4507, 0.2924, 0.4631, 0.2924, 0.4631, 0.3331, 0.4507, 0.1293, 0.4307, 0.09636, 0.4036, 0.09636, 0.4036, 0.1293, 0.4307, 0.25, 0.03272, 0.2924, 0.0369, 0.2924, 0.0369, 0.25, 0.03272, 0.3707, 0.4307, 0.3331, 0.4507, 0.3331, 0.4507, 0.3707, 0.4307, 0.1669, 0.4507, 0.1293, 0.4307, 0.1293, 0.4307, 0.1669, 0.4507, 0.2076, 0.0369, 0.25, 0.03272, 0.25, 0.03272, 0.2076, 0.0369, 0.4036, 0.4036, 0.3707, 0.4307, 0.3707, 0.4307, 0.4036, 0.4036, 0.2076, 0.4631, 0.1669, 0.4507, 0.1669, 0.4507, 0.2076, 0.4631, 0.1669, 0.04926, 0.2076, 0.0369, 0.2076, 0.0369, 0.1669, 0.04926, 0.4307, 0.3707, 0.4036, 0.4036, 0.4036, 0.4036, 0.4307, 0.3707, 0.25, 0.4673, 0.2076, 0.4631, 0.2076, 0.4631, 0.25, 0.4673, 0.1293, 0.06934, 0.1669, 0.04926, 0.1669, 0.04926, 0.1293, 0.06934, 0.4507, 0.3331, 0.4307, 0.3707, 0.4307, 0.3707, 0.4507, 0.3331, 0.09636, 0.09636, 0.1293, 0.06934, 0.1293, 0.06934, 0.09636, 0.09636, 0.4631, 0.2924, 0.4507, 0.3331, 0.4507, 0.3331, 0.4631, 0.2924])
me_cylinder_001.materials.append(mat_metal)
me_cylinder_001.use_remesh_fix_poles = True
me_cylinder_001.use_remesh_preserve_attributes = False
me_cylinder_001.use_mirror_vertex_groups = False
me_cylinder_001.update()

# ---- objects
ob_cube = bpy.data.objects.new('Cube', me_cube)
ob_cylinder = bpy.data.objects.new('Cylinder', me_cylinder)
ob_cylinder_001 = bpy.data.objects.new('Cylinder.001', me_cylinder_001)

# ---- transforms, parenting, visibility, modifiers, constraints
ob_cube.location = (0.0, 0.0, 0.0)
ob_cube.lock_rotations_4d = False
ob_cube.empty_display_type = 'ARROWS'
ob_cube.lineart.crease_threshold = 0.0
_m = ob_cube.modifiers.new('Subdivision', 'SUBSURF')
_m.uv_smooth = 'PRESERVE_CORNERS'
_m.levels = 3
ob_cylinder.location = (-0.6692, 0.0, -1.264)
ob_cylinder.scale = (0.2487, 0.2487, 4.571)
ob_cylinder.lineart.crease_threshold = 0.0
ob_cylinder_001.location = (-0.4786, 0.0, 3.641)
ob_cylinder_001.scale = (0.1585, 0.1585, 0.461)
ob_cylinder_001.lineart.crease_threshold = 0.0

# ---- collection membership
col_collection.objects.link(ob_cube)
col_collection.objects.link(ob_cylinder)
col_collection.objects.link(ob_cylinder_001)

# ---- scene / render settings (as saved in the file)
scene.frame_start = 1; scene.frame_end = 250; scene.frame_set(1)
scene.render.engine = 'BLENDER_EEVEE_NEXT'
scene.cycles.use_denoising = False
scene.cycles.samples = 128
scene.cycles.sampling_pattern = 'TABULATED_SOBOL'
scene.cycles.use_adaptive_sampling = False
scene.cycles.use_light_tree = False
scene.view_settings.view_transform = 'Filmic'
bpy.context.view_layer.update()

# ---- added for rendering (the .blend has no active camera and no usable light): camera, sun
cam_auto = bpy.data.cameras.new('AutoCamera')
cam_auto.lens = 50.0
cam_auto.sensor_width = 36.0
cam_auto.clip_end = 1000.0
ob_auto_camera = bpy.data.objects.new('AutoCamera', cam_auto)
scene.collection.objects.link(ob_auto_camera)
ob_auto_camera.location = (10.418, -12.1327, 7.30888)
ob_auto_camera.rotation_euler = (1.09748, -7.21219e-08, 0.694738)
scene.camera = ob_auto_camera
light_auto_sun = bpy.data.lights.new('AutoSun', 'SUN')
light_auto_sun.energy = 3.0
light_auto_sun.angle = 0.0523599
ob_auto_sun = bpy.data.objects.new('AutoSun', light_auto_sun)
scene.collection.objects.link(ob_auto_sun)
ob_auto_sun.rotation_euler = (0.872665, 0.174533, 0.523599)
bpy.context.view_layer.update()
